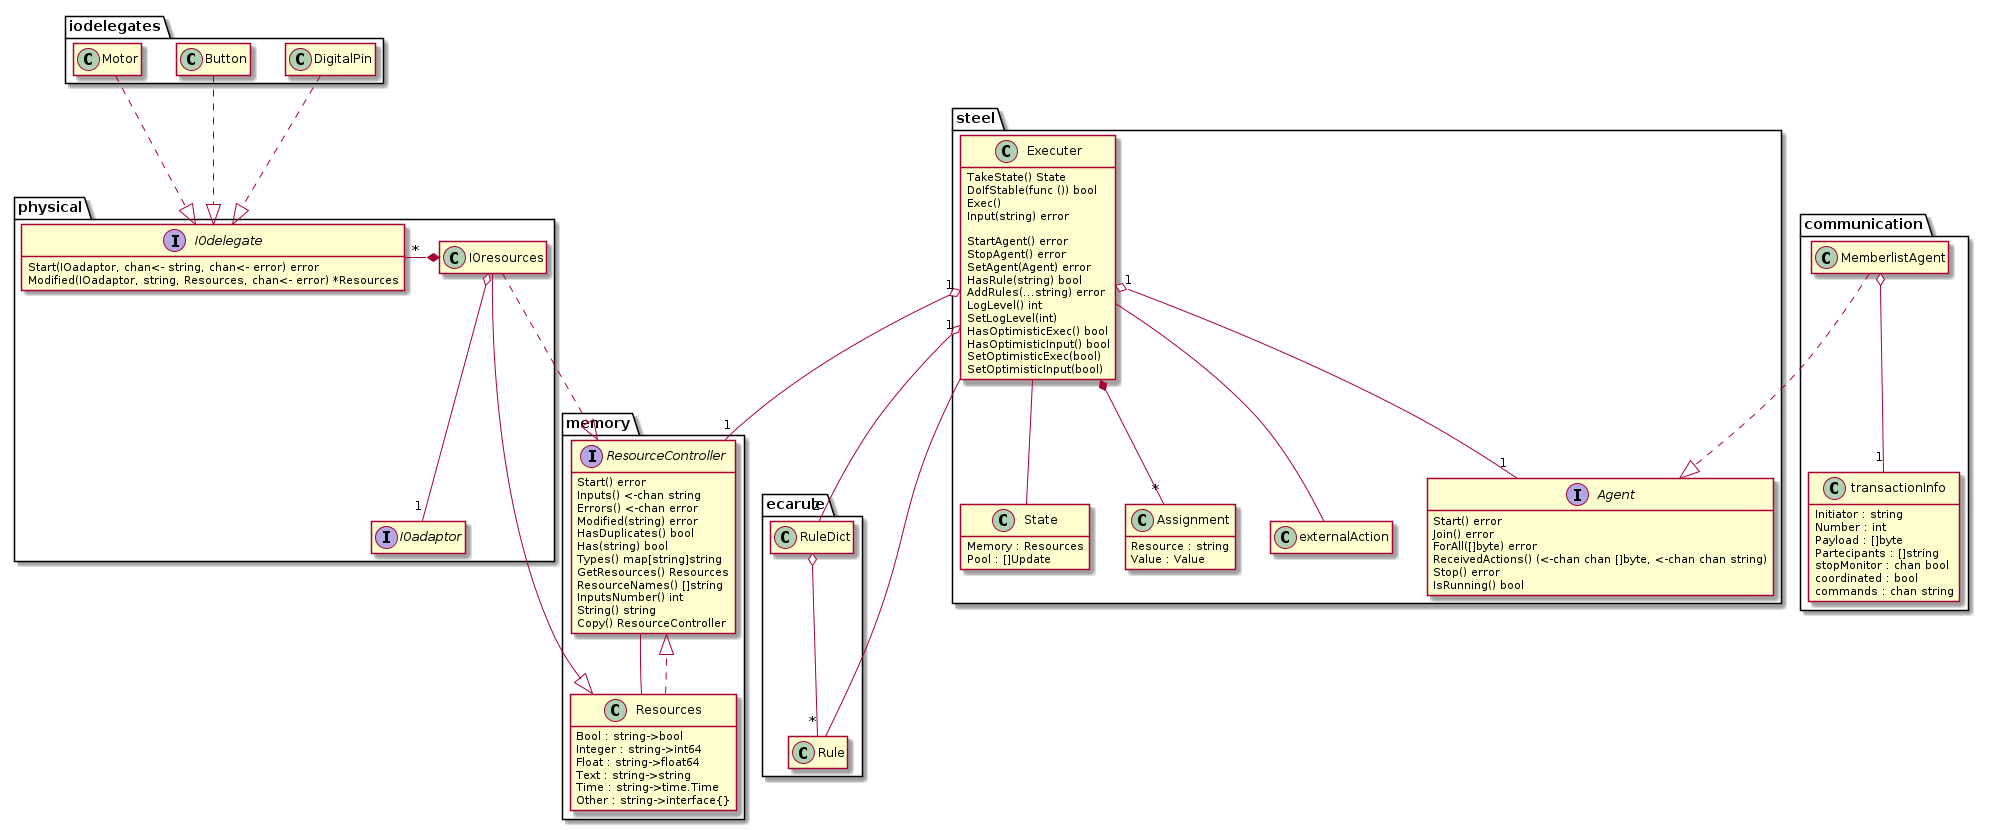

The diagram above was rendered by PlantUML. Its source (embedded in the PNG):
@startuml
hide empty members

package iodelegates {
    class DigitalPin
    class Button
    class Motor
}

package physical {
    class IOresources {
        adaptor : IOadaptor
    }
    hide IOresources attributes
    interface IOadaptor
    interface IOdelegate {
        Start(IOadaptor, chan<- string, chan<- error) error
        Modified(IOadaptor, string, Resources, chan<- error) *Resources
    }
    IOresources o-- "1" IOadaptor
    IOdelegate "*" -* IOresources
}

package ecarule {
    class Rule
    class RuleDict
}

package memory {
    interface ResourceController {
        Start() error
	    Inputs() <-chan string
        Errors() <-chan error
	    Modified(string) error
	    HasDuplicates() bool
	    Has(string) bool
	    Types() map[string]string
	    GetResources() Resources
	    ResourceNames() []string
	    InputsNumber() int
	    String() string
	    Copy() ResourceController
    }
    class Resources {
        Bool : string->bool
	    Integer : string->int64
	    Float : string->float64
	    Text : string->string
	    Time : string->time.Time
	    Other : string->interface{}
    }
    RuleDict o-- "*" Rule
    Resources ..|> ResourceController
    ResourceController -- Resources
}

package steel {
    class State {
        Memory : Resources
	    Pool : []Update
    }
    class Executer {
        memory : ResourceController
        pool : []Update
        agent : Agent
        localLibrary : string->RuleDict
        globalLibrary : string->RuleDict

        TakeState() State
        DoIfStable(func ()) bool
        Exec()
        Input(string) error

        StartAgent() error
        StopAgent() error
        SetAgent(Agent) error
        HasRule(string) bool
        AddRules(...string) error
        LogLevel() int
        SetLogLevel(int)
        HasOptimisticExec() bool
        HasOptimisticInput() bool
        SetOptimisticExec(bool)
        SetOptimisticInput(bool)
    }
    hide Executer attributes
    interface Agent {
        Start() error
	    Join() error
	    ForAll([]byte) error
	    ReceivedActions() (<-chan chan []byte, <-chan chan string)
	    Stop() error
	    IsRunning() bool
    }
    class Assignment {
        Resource : string
        Value : Value
    }
    class externalAction

    Executer "1" o-- "1" Agent
    Executer *-- "*" Assignment
    Executer -- externalAction
    Executer -- State
}

package communication {
    class MemberlistAgent
    class transactionInfo {
	    Initiator : string
	    Number : int
	    Payload : []byte
	    Partecipants : []string
	    stopMonitor : chan bool
	    coordinated : bool
	    commands : chan string
    }
    MemberlistAgent o-- "1" transactionInfo
}

DigitalPin ..|> IOdelegate
Button ..|> IOdelegate
Motor ..|> IOdelegate

IOresources ..|> ResourceController
IOresources --|> Resources

Executer "1" o-- "1" ResourceController
Executer "1" o-- "2" RuleDict
Executer -- Rule

MemberlistAgent ..|> Agent
@enduml